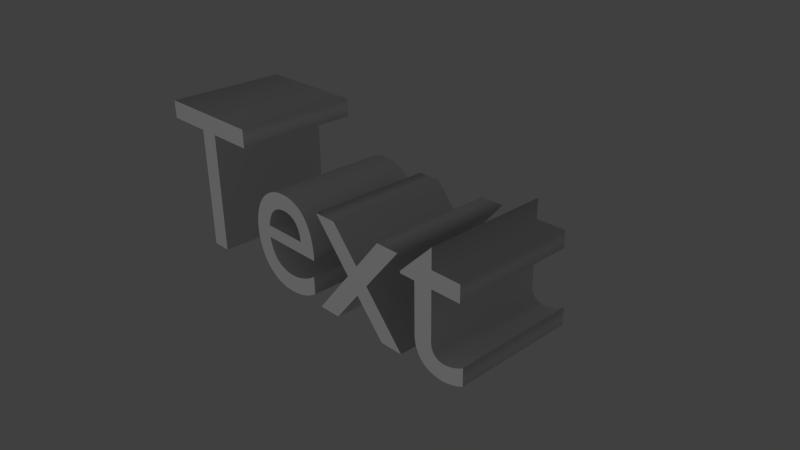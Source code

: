 # Source: simpletext.blend  (saved by Blender 2.69.0; exported with 4.5.12 LTS)
import bpy
from mathutils import Matrix  # noqa: F401  (used for matrix-valued properties, if any)

bpy.ops.wm.read_factory_settings(use_empty=True)
scene = bpy.context.scene
scene.name = 'Scene'

# ---- collections
col_collection_1 = bpy.data.collections.new('Collection 1'); scene.collection.children.link(col_collection_1)

# ---- world
world_world = bpy.data.worlds.new('World'); scene.world = world_world
world_world.color = (0.05088, 0.05088, 0.05088)
world_world.use_sun_shadow = False
world_world.sun_shadow_jitter_overblur = 0.0
world_world.cycles.sampling_method = 'MANUAL'
world_world.cycles.sample_map_resolution = 256

# ---- cameras
cam_camera = bpy.data.cameras.new('Camera')
cam_camera.clip_end = 100.0
cam_camera.lens = 35.0
cam_camera.sensor_width = 32.0
cam_camera.sensor_height = 18.0
cam_camera.ortho_scale = 7.314
cam_camera.dof.focus_distance = 0.0
cam_camera.dof.aperture_fstop = 128.0

# ---- lights
light_lamp = bpy.data.lights.new('Lamp', 'POINT')
light_lamp.transmission_factor = 0.0
light_lamp.cutoff_distance = 30.0
light_lamp.energy = 100.0
light_lamp.shadow_buffer_clip_start = 1.001
light_lamp.shadow_soft_size = 0.1
light_lamp.shadow_maximum_resolution = 0.006
light_lamp.use_absolute_resolution = True
light_lamp.cycles.use_multiple_importance_sampling = False

# ---- curves / text
txt_text = bpy.data.curves.new('Text', 'FONT')
txt_text.dimensions = '2D'
txt_text.body = 'Text'
txt_text.use_path_clamp = True
txt_text.bevel_resolution = 0
txt_text.extrude = 0.3
txt_text.align_x = 'CENTER'

# ---- objects
ob_text = bpy.data.objects.new('Text', txt_text)
ob_lamp = bpy.data.objects.new('Lamp', light_lamp)
ob_camera = bpy.data.objects.new('Camera', cam_camera)

# ---- transforms, parenting, visibility, modifiers, constraints
ob_text.location = (0.0, 0.0, 0.0)
ob_text.rotation_euler = (1.571, -0.0, 0.0)
ob_text.lineart.crease_threshold = 0.0
ob_lamp.location = (0.3646, -5.565, 0.6482)
ob_lamp.rotation_euler = (0.6503, 0.05522, 1.866)
ob_lamp.lock_rotations_4d = False
ob_lamp.empty_display_type = 'ARROWS'
ob_lamp.color = (0.0, 0.0, 0.0, 0.0)
ob_lamp.lineart.crease_threshold = 0.0
ob_camera.location = (2.726, -2.256, 2.0)
ob_camera.rotation_euler = (1.109, 0.01082, 0.8149)
ob_camera.lock_rotations_4d = False
ob_camera.empty_display_type = 'ARROWS'
ob_camera.color = (0.0, 0.0, 0.0, 0.0)
ob_camera.display_type = 'WIRE'
ob_camera.lineart.crease_threshold = 0.0

# ---- collection membership
col_collection_1.objects.link(ob_text)
col_collection_1.objects.link(ob_lamp)
col_collection_1.objects.link(ob_camera)

# ---- scene / render settings (as saved in the file)
scene.camera = ob_camera
scene.frame_start = 1; scene.frame_end = 250; scene.frame_set(1)
scene.render.engine = 'BLENDER_EEVEE_NEXT'
scene.render.image_settings.compression = 90
scene.render.resolution_percentage = 50
scene.render.dither_intensity = 0.0
scene.cycles.use_denoising = False
scene.cycles.samples = 10
scene.cycles.sampling_pattern = 'TABULATED_SOBOL'
scene.cycles.light_sampling_threshold = 0.0
scene.cycles.use_adaptive_sampling = False
scene.cycles.use_light_tree = False
scene.cycles.blur_glossy = 0.0
scene.cycles.volume_bounces = 1
scene.cycles.pixel_filter_type = 'GAUSSIAN'
scene.cycles.sample_clamp_indirect = 0.0
scene.view_settings.view_transform = 'Standard'
bpy.context.view_layer.update()
